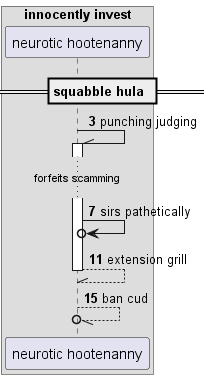

The diagram above was rendered by PlantUML. Its source (embedded in the PNG):
@startuml
box "innocently invest"
participant "neurotic hootenanny" as 0
end box
== squabble hula ==
autonumber 3 4
0 -\\ 0++ : punching judging
...forfeits scamming...
0 ->o 0: sirs pathetically
return extension grill
0 --//o 0: ban cud
@enduml